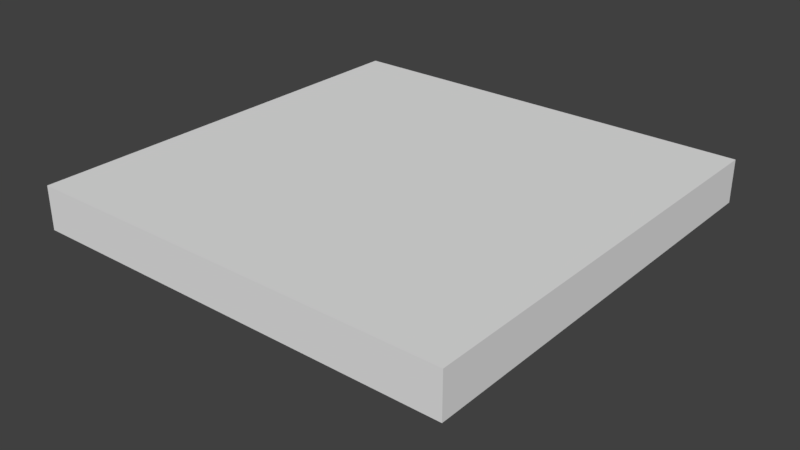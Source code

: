 # Source: PlatformEmpty.blend  (saved by Blender 2.79.0; exported with 4.5.12 LTS)
import bpy
from mathutils import Matrix  # noqa: F401  (used for matrix-valued properties, if any)

bpy.ops.wm.read_factory_settings(use_empty=True)
scene = bpy.context.scene
scene.name = 'Scene'

# ---- collections
col_collection_1 = bpy.data.collections.new('Collection 1'); scene.collection.children.link(col_collection_1)

# ---- world
world_world = bpy.data.worlds.new('World'); scene.world = world_world
world_world.color = (0.05088, 0.05088, 0.05088)
world_world.use_sun_shadow = False
world_world.sun_shadow_jitter_overblur = 0.0
world_world.cycles.sampling_method = 'MANUAL'

# ---- meshes
me_grid = bpy.data.meshes.new('Grid')
me_grid.from_pydata([(-25.0, -25.0, 0.0), (-19.44, -25.0, 0.0), (-13.89, -25.0, 0.0), (-8.333, -25.0, 0.0), (-2.778, -25.0, 0.0), (2.778, -25.0, 0.0), (8.333, -25.0, 0.0), (13.89, -25.0, 0.0), (19.44, -25.0, 0.0), (25.0, -25.0, 0.0), (-25.0, -19.44, 0.0), (-19.44, -19.44, 0.0), (-13.89, -19.44, 0.0), (-8.333, -19.44, 0.0), (-2.778, -19.44, 0.0), (2.778, -19.44, 0.0), (8.333, -19.44, 0.0), (13.89, -19.44, 0.0), (19.44, -19.44, 0.0), (25.0, -19.44, 0.0), (-25.0, -13.89, 0.0), (-19.44, -13.89, 0.0), (-13.89, -13.89, 0.0), (-8.333, -13.89, 0.0), (-2.778, -13.89, 0.0), (2.778, -13.89, 0.0), (8.333, -13.89, 0.0), (13.89, -13.89, 0.0), (19.44, -13.89, 0.0), (25.0, -13.89, 0.0), (-25.0, -8.333, 0.0), (-19.44, -8.333, 0.0), (-13.89, -8.333, 0.0), (-8.333, -8.333, 0.0), (-2.778, -8.333, 0.0), (2.778, -8.333, 0.0), (8.333, -8.333, 0.0), (13.89, -8.333, 0.0), (19.44, -8.333, 0.0), (25.0, -8.333, 0.0), (-25.0, -2.778, 0.0), (-19.44, -2.778, 0.0), (-13.89, -2.778, 0.0), (-8.333, -2.778, 0.0), (-2.778, -2.778, 0.0), (2.778, -2.778, 0.0), (8.333, -2.778, 0.0), (13.89, -2.778, 0.0), (19.44, -2.778, 0.0), (25.0, -2.778, 0.0), (-25.0, 2.778, 0.0), (-19.44, 2.778, 0.0), (-13.89, 2.778, 0.0), (-8.333, 2.778, 0.0), (-2.778, 2.778, 0.0), (2.778, 2.778, 0.0), (8.333, 2.778, 0.0), (13.89, 2.778, 0.0), (19.44, 2.778, 0.0), (25.0, 2.778, 0.0), (-25.0, 8.333, 0.0), (-19.44, 8.333, 0.0), (-13.89, 8.333, 0.0), (-8.333, 8.333, 0.0), (-2.778, 8.333, 0.0), (2.778, 8.333, 0.0), (8.333, 8.333, 0.0), (13.89, 8.333, 0.0), (19.44, 8.333, 0.0), (25.0, 8.333, 0.0), (-25.0, 13.89, 0.0), (-19.44, 13.89, 0.0), (-13.89, 13.89, 0.0), (-8.333, 13.89, 0.0), (-2.778, 13.89, 0.0), (2.778, 13.89, 0.0), (8.333, 13.89, 0.0), (13.89, 13.89, 0.0), (19.44, 13.89, 0.0), (25.0, 13.89, 0.0), (-25.0, 19.44, 0.0), (-19.44, 19.44, 0.0), (-13.89, 19.44, 0.0), (-8.333, 19.44, 0.0), (-2.778, 19.44, 0.0), (2.778, 19.44, 0.0), (8.333, 19.44, 0.0), (13.89, 19.44, 0.0), (19.44, 19.44, 0.0), (25.0, 19.44, 0.0), (-25.0, 25.0, 0.0), (-19.44, 25.0, 0.0), (-13.89, 25.0, 0.0), (-8.333, 25.0, 0.0), (-2.778, 25.0, 0.0), (2.778, 25.0, 0.0), (8.333, 25.0, 0.0), (13.89, 25.0, 0.0), (19.44, 25.0, 0.0), (25.0, 25.0, 0.0), (-25.0, -25.0, -5.0), (-19.44, -25.0, -5.0), (-13.89, -25.0, -5.0), (-8.333, -25.0, -5.0), (-2.778, -25.0, -5.0), (2.778, -25.0, -5.0), (8.333, -25.0, -5.0), (13.89, -25.0, -5.0), (19.44, -25.0, -5.0), (25.0, -25.0, -5.0), (-25.0, -19.44, -5.0), (25.0, -19.44, -5.0), (-25.0, -13.89, -5.0), (25.0, -13.89, -5.0), (-25.0, -8.333, -5.0), (25.0, -8.333, -5.0), (-25.0, -2.778, -5.0), (25.0, -2.778, -5.0), (-25.0, 2.778, -5.0), (25.0, 2.778, -5.0), (-25.0, 8.333, -5.0), (25.0, 8.333, -5.0), (-25.0, 13.89, -5.0), (25.0, 13.89, -5.0), (-25.0, 19.44, -5.0), (25.0, 19.44, -5.0), (-25.0, 25.0, -5.0), (-19.44, 25.0, -5.0), (-13.89, 25.0, -5.0), (-8.333, 25.0, -5.0), (-2.778, 25.0, -5.0), (2.778, 25.0, -5.0), (8.333, 25.0, -5.0), (13.89, 25.0, -5.0), (19.44, 25.0, -5.0), (25.0, 25.0, -5.0), (-15.45, -15.45, -5.0), (-12.02, -15.45, -5.0), (-8.583, -15.45, -5.0), (-5.15, -15.45, -5.0), (-1.717, -15.45, -5.0), (1.717, -15.45, -5.0), (5.15, -15.45, -5.0), (8.583, -15.45, -5.0), (12.02, -15.45, -5.0), (15.45, -15.45, -5.0), (-15.45, -12.02, -5.0), (15.45, -12.02, -5.0), (-15.45, -8.583, -5.0), (15.45, -8.583, -5.0), (-15.45, -5.15, -5.0), (15.45, -5.15, -5.0), (-15.45, -1.717, -5.0), (15.45, -1.717, -5.0), (-15.45, 1.717, -5.0), (15.45, 1.717, -5.0), (-15.45, 5.15, -5.0), (15.45, 5.15, -5.0), (-15.45, 8.583, -5.0), (15.45, 8.583, -5.0), (-15.45, 12.02, -5.0), (15.45, 12.02, -5.0), (-15.45, 15.45, -5.0), (-12.02, 15.45, -5.0), (-8.583, 15.45, -5.0), (-5.15, 15.45, -5.0), (-1.717, 15.45, -5.0), (1.717, 15.45, -5.0), (5.15, 15.45, -5.0), (8.583, 15.45, -5.0), (12.02, 15.45, -5.0), (15.45, 15.45, -5.0), (-15.45, -15.45, -12.14), (-12.02, -15.45, -12.14), (-8.583, -15.45, -12.14), (-5.15, -15.45, -12.14), (-1.717, -15.45, -12.14), (1.717, -15.45, -12.14), (5.15, -15.45, -12.14), (8.583, -15.45, -12.14), (12.02, -15.45, -12.14), (15.45, -15.45, -12.14), (-15.45, -12.02, -12.14), (15.45, -12.02, -12.14), (-15.45, -8.583, -12.14), (15.45, -8.583, -12.14), (-15.45, -5.15, -12.14), (15.45, -5.15, -12.14), (-15.45, -1.717, -12.14), (15.45, -1.717, -12.14), (-15.45, 1.717, -12.14), (15.45, 1.717, -12.14), (-15.45, 5.15, -12.14), (15.45, 5.15, -12.14), (-15.45, 8.583, -12.14), (15.45, 8.583, -12.14), (-15.45, 12.02, -12.14), (15.45, 12.02, -12.14), (-15.45, 15.45, -12.14), (-12.02, 15.45, -12.14), (-8.583, 15.45, -12.14), (-5.15, 15.45, -12.14), (-1.717, 15.45, -12.14), (1.717, 15.45, -12.14), (5.15, 15.45, -12.14), (8.583, 15.45, -12.14), (12.02, 15.45, -12.14), (15.45, 15.45, -12.14)], [], [(0, 1, 11, 10), (1, 2, 12, 11), (2, 3, 13, 12), (3, 4, 14, 13), (4, 5, 15, 14), (5, 6, 16, 15), (6, 7, 17, 16), (7, 8, 18, 17), (8, 9, 19, 18), (10, 11, 21, 20), (11, 12, 22, 21), (12, 13, 23, 22), (13, 14, 24, 23), (14, 15, 25, 24), (15, 16, 26, 25), (16, 17, 27, 26), (17, 18, 28, 27), (18, 19, 29, 28), (20, 21, 31, 30), (21, 22, 32, 31), (22, 23, 33, 32), (23, 24, 34, 33), (24, 25, 35, 34), (25, 26, 36, 35), (26, 27, 37, 36), (27, 28, 38, 37), (28, 29, 39, 38), (30, 31, 41, 40), (31, 32, 42, 41), (32, 33, 43, 42), (33, 34, 44, 43), (34, 35, 45, 44), (35, 36, 46, 45), (36, 37, 47, 46), (37, 38, 48, 47), (38, 39, 49, 48), (40, 41, 51, 50), (41, 42, 52, 51), (42, 43, 53, 52), (43, 44, 54, 53), (44, 45, 55, 54), (45, 46, 56, 55), (46, 47, 57, 56), (47, 48, 58, 57), (48, 49, 59, 58), (50, 51, 61, 60), (51, 52, 62, 61), (52, 53, 63, 62), (53, 54, 64, 63), (54, 55, 65, 64), (55, 56, 66, 65), (56, 57, 67, 66), (57, 58, 68, 67), (58, 59, 69, 68), (60, 61, 71, 70), (61, 62, 72, 71), (62, 63, 73, 72), (63, 64, 74, 73), (64, 65, 75, 74), (65, 66, 76, 75), (66, 67, 77, 76), (67, 68, 78, 77), (68, 69, 79, 78), (70, 71, 81, 80), (71, 72, 82, 81), (72, 73, 83, 82), (73, 74, 84, 83), (74, 75, 85, 84), (75, 76, 86, 85), (76, 77, 87, 86), (77, 78, 88, 87), (78, 79, 89, 88), (80, 81, 91, 90), (81, 82, 92, 91), (82, 83, 93, 92), (83, 84, 94, 93), (84, 85, 95, 94), (85, 86, 96, 95), (86, 87, 97, 96), (87, 88, 98, 97), (88, 89, 99, 98), (19, 9, 109, 111), (5, 4, 104, 105), (0, 10, 110, 100), (80, 90, 126, 124), (69, 59, 119, 121), (96, 97, 133, 132), (1, 0, 100, 101), (10, 20, 112, 110), (90, 91, 127, 126), (60, 70, 122, 120), (49, 39, 115, 117), (6, 5, 105, 106), (97, 98, 134, 133), (99, 89, 125, 135), (2, 1, 101, 102), (91, 92, 128, 127), (40, 50, 118, 116), (98, 99, 135, 134), (29, 19, 111, 113), (7, 6, 106, 107), (79, 69, 121, 123), (92, 93, 129, 128), (20, 30, 114, 112), (3, 2, 102, 103), (70, 80, 124, 122), (93, 94, 130, 129), (59, 49, 117, 119), (8, 7, 107, 108), (4, 3, 103, 104), (94, 95, 131, 130), (50, 60, 120, 118), (39, 29, 113, 115), (9, 8, 108, 109), (89, 79, 123, 125), (95, 96, 132, 131), (30, 40, 116, 114), (107, 106, 142, 143), (135, 125, 161, 171), (120, 122, 158, 156), (108, 107, 143, 144), (134, 135, 171, 170), (123, 121, 157, 159), (109, 108, 144, 145), (122, 124, 160, 158), (111, 109, 145, 147), (125, 123, 159, 161), (110, 112, 148, 146), (124, 126, 162, 160), (113, 111, 147, 149), (126, 127, 163, 162), (112, 114, 150, 148), (100, 110, 146, 136), (127, 128, 164, 163), (115, 113, 149, 151), (101, 100, 136, 137), (128, 129, 165, 164), (114, 116, 152, 150), (102, 101, 137, 138), (129, 130, 166, 165), (117, 115, 151, 153), (103, 102, 138, 139), (130, 131, 167, 166), (116, 118, 154, 152), (104, 103, 139, 140), (131, 132, 168, 167), (119, 117, 153, 155), (105, 104, 140, 141), (132, 133, 169, 168), (118, 120, 156, 154), (106, 105, 141, 142), (133, 134, 170, 169), (121, 119, 155, 157), (138, 137, 173, 174), (165, 166, 202, 201), (153, 151, 187, 189), (139, 138, 174, 175), (166, 167, 203, 202), (152, 154, 190, 188), (140, 139, 175, 176), (167, 168, 204, 203), (155, 153, 189, 191), (141, 140, 176, 177), (168, 169, 205, 204), (154, 156, 192, 190), (142, 141, 177, 178), (169, 170, 206, 205), (157, 155, 191, 193), (143, 142, 178, 179), (171, 161, 197, 207), (156, 158, 194, 192), (144, 143, 179, 180), (170, 171, 207, 206), (159, 157, 193, 195), (145, 144, 180, 181), (158, 160, 196, 194), (147, 145, 181, 183), (161, 159, 195, 197), (146, 148, 184, 182), (160, 162, 198, 196), (149, 147, 183, 185), (162, 163, 199, 198), (148, 150, 186, 184), (136, 146, 182, 172), (163, 164, 200, 199), (151, 149, 185, 187), (137, 136, 172, 173), (164, 165, 201, 200), (150, 152, 188, 186), (182, 184, 186, 188, 190, 192, 194, 196, 198, 199, 200, 201, 202, 203, 204, 205, 206, 207, 197, 195, 193, 191, 189, 187, 185, 183, 181, 180, 179, 178, 177, 176, 175, 174, 173, 172)])
me_grid.use_remesh_preserve_volume = False
me_grid.use_remesh_preserve_attributes = False
me_grid.use_mirror_vertex_groups = False
me_grid.update()

# ---- objects
ob_grid = bpy.data.objects.new('Grid', me_grid)

# ---- transforms, parenting, visibility, modifiers, constraints
ob_grid.location = (0.0, 0.0, 0.0)
ob_grid.lineart.crease_threshold = 0.0

# ---- collection membership
col_collection_1.objects.link(ob_grid)

# ---- scene / render settings (as saved in the file)
scene.frame_start = 1; scene.frame_end = 250; scene.frame_set(1)
scene.render.engine = 'BLENDER_EEVEE_NEXT'
scene.render.resolution_percentage = 50
scene.render.dither_intensity = 0.0
scene.cycles.use_denoising = False
scene.cycles.samples = 128
scene.cycles.sampling_pattern = 'TABULATED_SOBOL'
scene.cycles.use_adaptive_sampling = False
scene.cycles.use_light_tree = False
scene.cycles.blur_glossy = 0.0
scene.cycles.sample_clamp_indirect = 0.0
scene.view_settings.view_transform = 'Standard'
bpy.context.view_layer.update()

# ---- added for rendering (the .blend has no active camera and no usable light): camera, sun
cam_auto = bpy.data.cameras.new('AutoCamera')
cam_auto.lens = 50.0
cam_auto.sensor_width = 36.0
cam_auto.clip_end = 1164.96
ob_auto_camera = bpy.data.objects.new('AutoCamera', cam_auto)
scene.collection.objects.link(ob_auto_camera)
ob_auto_camera.location = (66.38, -79.656, 47.0355)
ob_auto_camera.rotation_euler = (1.09748, -7.21219e-08, 0.694738)
scene.camera = ob_auto_camera
light_auto_sun = bpy.data.lights.new('AutoSun', 'SUN')
light_auto_sun.energy = 3.0
light_auto_sun.angle = 0.0523599
ob_auto_sun = bpy.data.objects.new('AutoSun', light_auto_sun)
scene.collection.objects.link(ob_auto_sun)
ob_auto_sun.rotation_euler = (0.872665, 0.174533, 0.523599)
bpy.context.view_layer.update()
